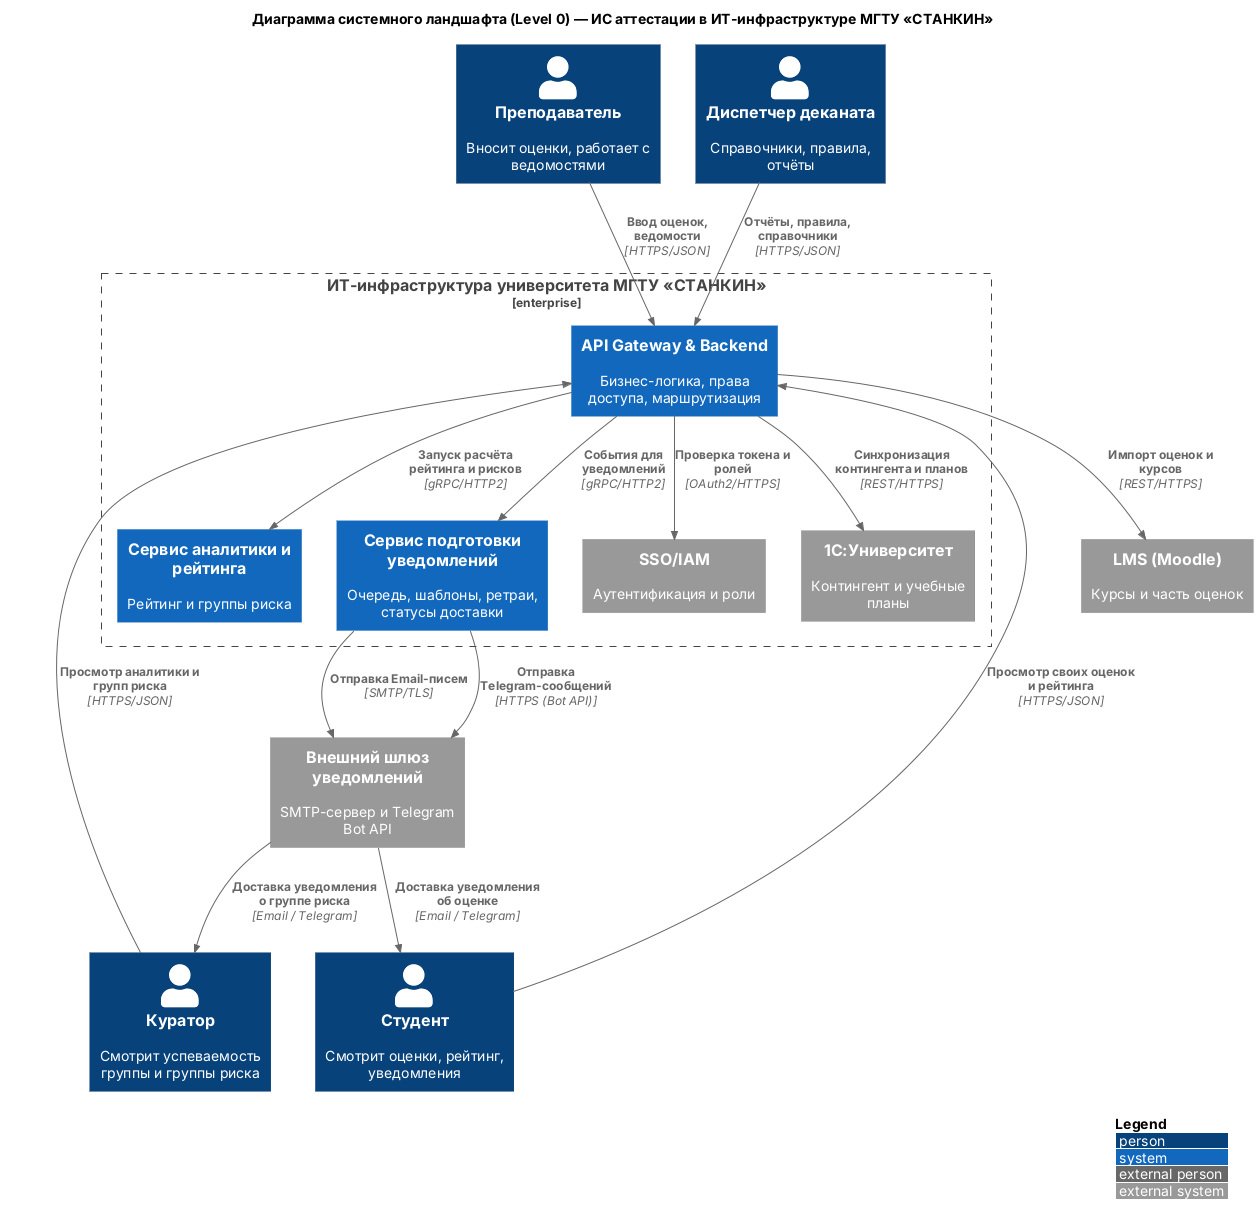

The diagram above was rendered by PlantUML. Its source (embedded in the PNG):
@startuml
!include https://raw.githubusercontent.com/plantuml-stdlib/C4-PlantUML/master/C4_Context.puml
LAYOUT_WITH_LEGEND()
title Диаграмма системного ландшафта (Level 0) — ИС аттестации в ИТ-инфраструктуре МГТУ «СТАНКИН»

Person(teacher, "Преподаватель", "Вносит оценки, работает с ведомостями")
Person(curator, "Куратор", "Смотрит успеваемость группы и группы риска")
Person(dean, "Диспетчер деканата", "Справочники, правила, отчёты")
Person(student, "Студент", "Смотрит оценки, рейтинг, уведомления")

Enterprise_Boundary(univ, "ИТ-инфраструктура университета МГТУ «СТАНКИН»") {
  System(api_gateway, "API Gateway & Backend", "Бизнес-логика, права доступа, маршрутизация")
  System(analytics_service, "Сервис аналитики и рейтинга", "Рейтинг и группы риска")
  System(notification_service, "Сервис подготовки уведомлений", "Очередь, шаблоны, ретраи, статусы доставки")
  System_Ext(iam, "SSO/IAM", "Аутентификация и роли")
  System_Ext(university_1c, "1С:Университет", "Контингент и учебные планы")
}

System_Ext(notification_gateway, "Внешний шлюз уведомлений", "SMTP-сервер и Telegram Bot API")
System_Ext(lms, "LMS (Moodle)", "Курсы и часть оценок")

Rel(teacher, api_gateway, "Ввод оценок, ведомости", "HTTPS/JSON")
Rel(curator, api_gateway, "Просмотр аналитики и групп риска", "HTTPS/JSON")
Rel(dean, api_gateway, "Отчёты, правила, справочники", "HTTPS/JSON")
Rel(student, api_gateway, "Просмотр своих оценок и рейтинга", "HTTPS/JSON")
Rel(api_gateway, iam, "Проверка токена и ролей", "OAuth2/HTTPS")
Rel(api_gateway, university_1c, "Синхронизация контингента и планов", "REST/HTTPS")
Rel(api_gateway, lms, "Импорт оценок и курсов", "REST/HTTPS")
Rel(api_gateway, analytics_service, "Запуск расчёта рейтинга и рисков", "gRPC/HTTP2")
Rel(api_gateway, notification_service, "События для уведомлений", "gRPC/HTTP2")
Rel(notification_service, notification_gateway, "Отправка Email-писем", "SMTP/TLS")
Rel(notification_service, notification_gateway, "Отправка Telegram-сообщений", "HTTPS (Bot API)")
Rel(notification_gateway, student, "Доставка уведомления об оценке", "Email / Telegram")
Rel(notification_gateway, curator, "Доставка уведомления о группе риска", "Email / Telegram")
@enduml